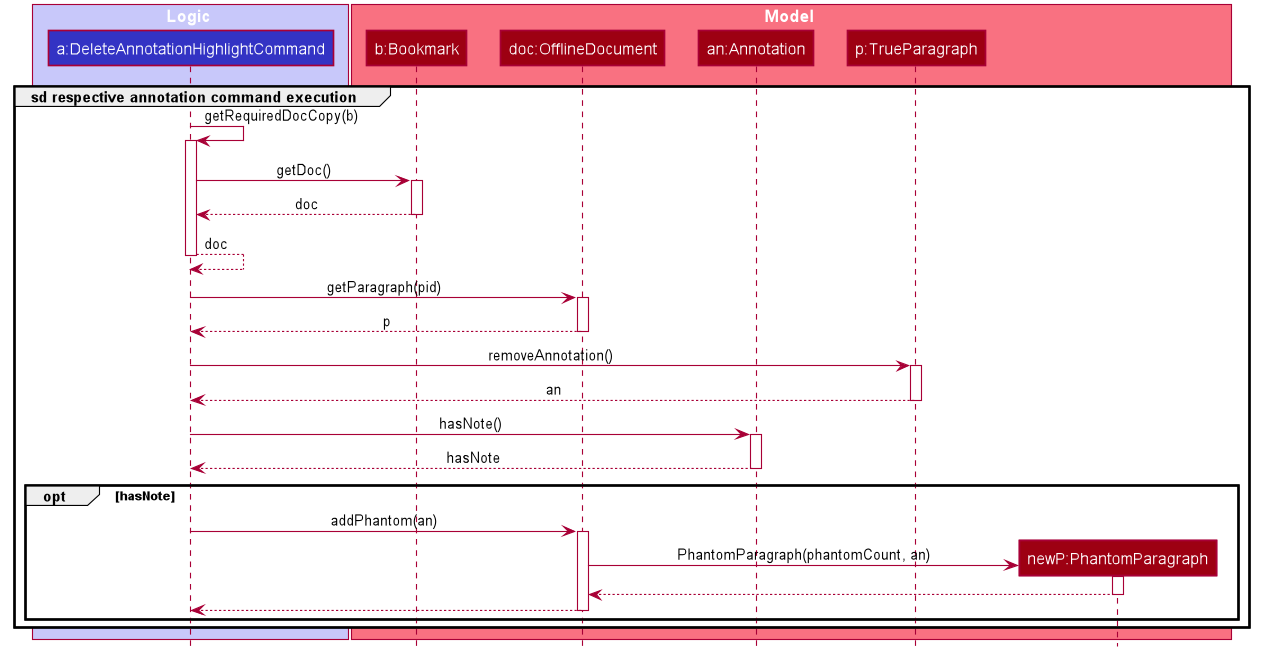

The diagram above was rendered by PlantUML. Its source (embedded in the PNG):
@startuml








skinparam BackgroundColor #FFFFFFF

skinparam Shadowing false

skinparam Class {
    FontColor #FFFFFF
    BorderThickness 1
    BorderColor #FFFFFF
    StereotypeFontColor #FFFFFF
    FontName Arial
}

skinparam Actor {
    BorderColor #000000
    Color #000000
    FontName Arial
}

skinparam Sequence {
    MessageAlign center
    BoxFontSize 15
    BoxPadding 0
    BoxFontColor #FFFFFF
    FontName Arial
}

skinparam Participant {
    FontColor #FFFFFFF
    Padding 20
}

skinparam MinClassWidth 50
skinparam ParticipantPadding 10
skinparam Shadowing false
skinparam DefaultTextAlignment center
skinparam packageStyle Rectangle

hide footbox
hide members
hide circle

box Logic #C8C8FA
participant "a:DeleteAnnotationHighlightCommand" as AnnotationCommand #3333C4
end box

box Model #F97181
participant "b:Bookmark" as Bookmark #9D0012
participant "doc:OfflineDocument" as OfflineDocument #9D0012
participant "an:Annotation" as Annotation #9D0012
participant "p:TrueParagraph" as Paragraph #9D0012
participant "newP:PhantomParagraph" as PhantomParagraph #9D0012
end box

group sd respective annotation command execution

AnnotationCommand -> AnnotationCommand : getRequiredDocCopy(b)
activate AnnotationCommand

AnnotationCommand -> Bookmark : getDoc()
activate Bookmark

Bookmark --> AnnotationCommand : doc
deactivate Bookmark

AnnotationCommand --> AnnotationCommand : doc
deactivate AnnotationCommand

AnnotationCommand -> OfflineDocument : getParagraph(pid)
activate OfflineDocument

OfflineDocument --> AnnotationCommand : p
deactivate OfflineDocument

AnnotationCommand -> Paragraph : removeAnnotation()
activate Paragraph

Paragraph --> AnnotationCommand : an
deactivate Paragraph

AnnotationCommand -> Annotation : hasNote()
activate Annotation

Annotation --> AnnotationCommand : hasNote
deactivate Annotation

opt hasNote
AnnotationCommand -> OfflineDocument : addPhantom(an)
activate OfflineDocument

create PhantomParagraph
OfflineDocument -> PhantomParagraph : PhantomParagraph(phantomCount, an)
activate PhantomParagraph

PhantomParagraph --> OfflineDocument
deactivate PhantomParagraph

OfflineDocument --> AnnotationCommand
deactivate OfflineDocument

end

end group

@enduml